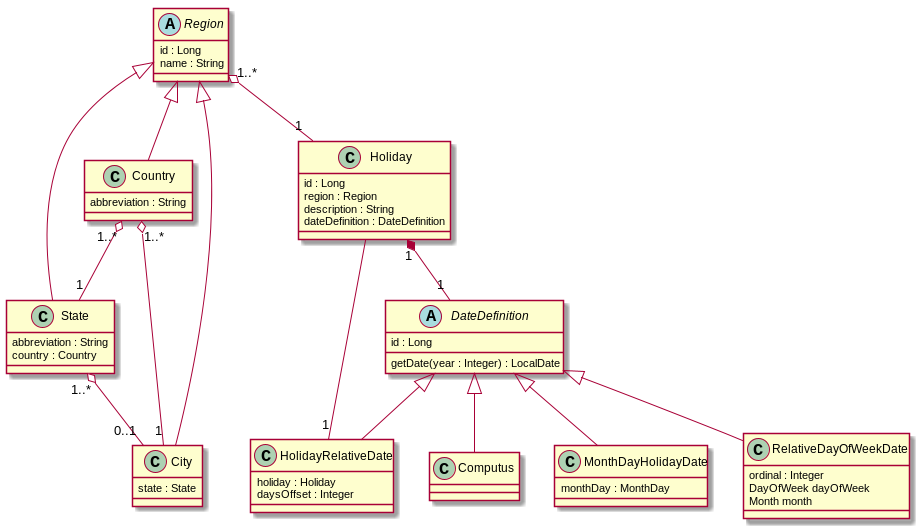

The diagram above was rendered by PlantUML. Its source (embedded in the PNG):
@startuml
abstract class Region {
	id : Long
	name : String
}

class Country {
	abbreviation : String
}

Region <|-- Country

class State {
	abbreviation : String
	country : Country
}

Region <|-- State
Country "1..*" o-- "1" State

class City {
	state : State
}

Region <|-- City
State "1..*" o-- "0..1" City
Country "1..*" o-- "1" City

class Holiday {
	id : Long
	region : Region
	description : String
	dateDefinition : DateDefinition
}

Region "1..*" o-- "1" Holiday
Holiday "1" *-- "1" DateDefinition

abstract class DateDefinition {
	id : Long
	getDate(year : Integer) : LocalDate
}

class Computus {
}

DateDefinition <|-- Computus

class HolidayRelativeDate {
	holiday : Holiday
	daysOffset : Integer
}

DateDefinition <|-- HolidayRelativeDate
HolidayRelativeDate "1" -- Holiday

class MonthDayHolidayDate {
	monthDay : MonthDay
}

DateDefinition <|-- MonthDayHolidayDate

class RelativeDayOfWeekDate {
	ordinal : Integer
	DayOfWeek dayOfWeek
	Month month
}

DateDefinition <|-- RelativeDayOfWeekDate

@enduml